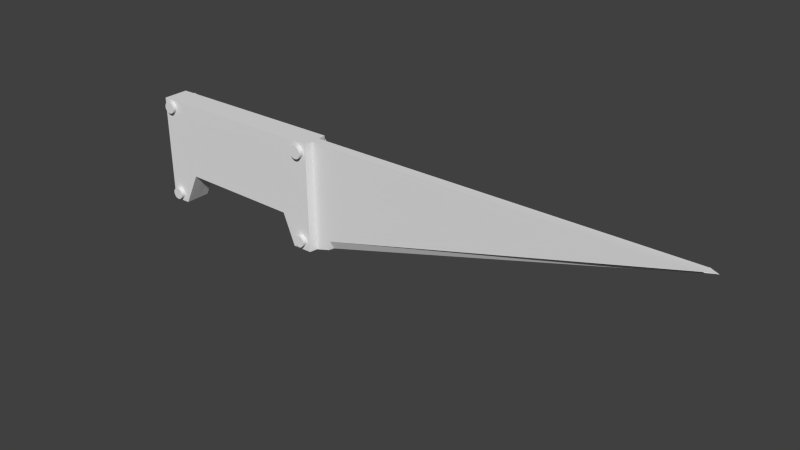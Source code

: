 # Source: untitled.blend_.blend  (saved by Blender 2.76.0; exported with 4.5.12 LTS)
import bpy
from mathutils import Matrix  # noqa: F401  (used for matrix-valued properties, if any)

bpy.ops.wm.read_factory_settings(use_empty=True)
scene = bpy.context.scene
scene.name = 'Scene'

# ---- collections
col_collection_1 = bpy.data.collections.new('Collection 1'); scene.collection.children.link(col_collection_1)

# ---- world
world_world = bpy.data.worlds.new('World'); scene.world = world_world
world_world.color = (0.05088, 0.05088, 0.05088)
world_world.use_sun_shadow = False
world_world.sun_shadow_jitter_overblur = 0.0
world_world.cycles.sampling_method = 'MANUAL'
world_world.cycles.sample_map_resolution = 256

# ---- meshes
me_x = bpy.data.meshes.new('Площина')
me_x.from_pydata([(-1.0, -0.08512, 0.0), (1.0, -0.08512, 0.0), (-1.0, 0.08389, 0.0), (1.0, 0.08389, 0.0), (-0.9844, 0.08389, 6.972), (-0.9844, -0.08512, 6.976), (-0.9902, -0.08512, 6.96), (-0.9864, 0.08389, 6.966), (-1.0, -0.2327, -0.02422), (1.0, -0.2327, -0.02422), (-1.0, 0.2418, -0.02422), (1.0, 0.2418, -0.02422), (-1.0, -0.2327, -3.54), (1.0, -0.2327, -3.54), (-1.0, 0.2418, -3.54), (1.0, 0.2418, -3.54), (1.0, -0.2327, -0.3948), (1.0, 0.2418, -0.3948), (-1.0, 0.2418, -0.3948), (-1.0, -0.2327, -0.3948), (0.9992, -0.2327, -3.197), (-1.001, 0.2418, -3.197), (0.9992, 0.2418, -3.197), (-1.001, -0.2327, -3.197), (0.3899, 0.2418, -2.894), (-1.001, -0.2327, -2.9), (0.3899, -0.2327, -2.894), (-1.001, 0.2418, -2.9), (0.4282, 0.2418, -0.6209), (-1.0, -0.2327, -0.6273), (0.4282, -0.2327, -0.6209), (-1.0, 0.2418, -0.6273), (-0.9402, -0.3196, -0.2042), (-0.9398, 0.3304, -0.2042), (-0.9341, -0.3196, -0.2251), (-0.9337, 0.3304, -0.2251), (-0.9241, -0.3196, -0.2445), (-0.9236, 0.3303, -0.2445), (-0.9104, -0.3196, -0.2615), (-0.91, 0.3303, -0.2615), (-0.8937, -0.3197, -0.2756), (-0.8933, 0.3303, -0.2756), (-0.8746, -0.3197, -0.2861), (-0.8741, 0.3302, -0.2861), (-0.8537, -0.3197, -0.2926), (-0.8533, 0.3302, -0.2926), (-0.832, -0.3198, -0.295), (-0.8316, 0.3302, -0.295), (-0.8103, -0.3198, -0.2931), (-0.8099, 0.3301, -0.2931), (-0.7893, -0.3199, -0.287), (-0.7889, 0.3301, -0.287), (-0.77, -0.3199, -0.2769), (-0.7696, 0.33, -0.2769), (-0.753, -0.3199, -0.2633), (-0.7525, 0.33, -0.2633), (-0.7389, -0.32, -0.2466), (-0.7385, 0.33, -0.2466), (-0.7284, -0.32, -0.2274), (-0.728, 0.33, -0.2274), (-0.7218, -0.32, -0.2066), (-0.7214, 0.33, -0.2066), (-0.7195, -0.32, -0.1849), (-0.719, 0.33, -0.1849), (-0.7214, -0.32, -0.1632), (-0.7209, 0.33, -0.1632), (-0.7275, -0.32, -0.1422), (-0.727, 0.33, -0.1422), (-0.7375, -0.32, -0.1229), (-0.7371, 0.33, -0.1229), (-0.7512, -0.3199, -0.1058), (-0.7508, 0.33, -0.1058), (-0.7679, -0.3199, -0.09179), (-0.7675, 0.33, -0.09179), (-0.787, -0.3199, -0.08129), (-0.7866, 0.3301, -0.08129), (-0.8079, -0.3198, -0.07472), (-0.8074, 0.3301, -0.07472), (-0.8296, -0.3198, -0.07233), (-0.8291, 0.3302, -0.07234), (-0.8513, -0.3197, -0.07423), (-0.8509, 0.3302, -0.07424), (-0.8723, -0.3197, -0.08033), (-0.8718, 0.3302, -0.08034), (-0.8916, -0.3197, -0.09041), (-0.8912, 0.3303, -0.09041), (-0.9086, -0.3196, -0.1041), (-0.9082, 0.3303, -0.1041), (-0.9227, -0.3196, -0.1208), (-0.9223, 0.3303, -0.1208), (-0.9332, -0.3196, -0.1399), (-0.9328, 0.3304, -0.1399), (-0.9398, -0.3196, -0.1607), (-0.9393, 0.3304, -0.1607), (-0.9421, -0.3196, -0.1824), (-0.9417, 0.3304, -0.1824), (-1.0, -0.0006171, 0.0), (1.0, -0.0006171, 0.0), (-0.9826, -0.0006171, 7.135), (-0.9782, -0.0006171, 7.133), (-1.0, 0.004595, -0.02422), (1.0, 0.004595, -0.02422), (-1.0, 0.004595, -3.54), (1.0, 0.004595, -3.54), (-1.0, 0.004595, -0.3948), (1.0, 0.004595, -0.3948), (-1.001, 0.004595, -3.197), (0.9992, 0.004595, -3.197), (0.5343, 0.004595, -2.962), (-1.001, 0.004595, -2.9), (-1.0, 0.004595, -0.6273), (0.5738, 0.004595, -0.5841), (0.9211, 0.08389, 0.2843), (0.9211, -0.08512, 0.2844), (-0.9993, -0.08512, 0.2844), (-0.9993, 0.08389, 0.2844), (-0.9993, -0.0006171, 0.2844), (0.9211, -0.0006171, 0.2844), (0.7744, 0.08389, 0.3208), (-0.9992, -0.08512, 0.3195), (-0.9992, -0.0006171, 0.3195), (0.9114, -0.0006171, 0.3194), (0.747, -0.08512, 0.3213), (-0.9992, 0.08389, 0.3195), (-0.7558, -0.3078, -3.364), (-0.7549, 0.3072, -3.364), (-0.7577, -0.3078, -3.343), (-0.7568, 0.3072, -3.343), (-0.7637, -0.3078, -3.323), (-0.7628, 0.3072, -3.323), (-0.7736, -0.3077, -3.303), (-0.7727, 0.3073, -3.304), (-0.787, -0.3077, -3.287), (-0.7861, 0.3073, -3.287), (-0.8034, -0.3076, -3.273), (-0.8025, 0.3074, -3.273), (-0.8222, -0.3075, -3.263), (-0.8213, 0.3075, -3.263), (-0.8426, -0.3075, -3.256), (-0.8417, 0.3076, -3.256), (-0.864, -0.3074, -3.254), (-0.8631, 0.3076, -3.254), (-0.8853, -0.3073, -3.256), (-0.8844, 0.3077, -3.256), (-0.9059, -0.3072, -3.262), (-0.905, 0.3078, -3.262), (-0.9249, -0.3071, -3.272), (-0.924, 0.3079, -3.272), (-0.9417, -0.3071, -3.285), (-0.9408, 0.308, -3.285), (-0.9554, -0.307, -3.301), (-0.9545, 0.308, -3.301), (-0.9658, -0.307, -3.32), (-0.9649, 0.3081, -3.32), (-0.9722, -0.3069, -3.341), (-0.9713, 0.3081, -3.341), (-0.9746, -0.3069, -3.362), (-0.9737, 0.3081, -3.362), (-0.9727, -0.3069, -3.383), (-0.9718, 0.3081, -3.383), (-0.9667, -0.307, -3.404), (-0.9658, 0.3081, -3.404), (-0.9568, -0.307, -3.423), (-0.9559, 0.308, -3.423), (-0.9434, -0.3071, -3.44), (-0.9425, 0.308, -3.44), (-0.927, -0.3071, -3.454), (-0.9261, 0.3079, -3.454), (-0.9082, -0.3072, -3.464), (-0.9073, 0.3078, -3.464), (-0.8877, -0.3073, -3.47), (-0.8868, 0.3077, -3.47), (-0.8664, -0.3074, -3.473), (-0.8655, 0.3076, -3.473), (-0.845, -0.3075, -3.471), (-0.8441, 0.3076, -3.471), (-0.8244, -0.3075, -3.465), (-0.8235, 0.3075, -3.465), (-0.8054, -0.3076, -3.455), (-0.8045, 0.3074, -3.455), (-0.7887, -0.3077, -3.441), (-0.7878, 0.3073, -3.441), (-0.7749, -0.3078, -3.425), (-0.774, 0.3073, -3.425), (-0.7646, -0.3078, -3.406), (-0.7637, 0.3072, -3.406), (-0.7581, -0.3078, -3.386), (-0.7572, 0.3072, -3.386), (0.7422, 0.3088, -3.375), (0.7414, -0.308, -3.375), (0.7445, 0.3088, -3.354), (0.7437, -0.308, -3.354), (0.7509, 0.3088, -3.333), (0.7501, -0.308, -3.333), (0.7611, 0.3087, -3.315), (0.7602, -0.308, -3.315), (0.7746, 0.3087, -3.299), (0.7738, -0.3081, -3.299), (0.7911, 0.3086, -3.286), (0.7902, -0.3082, -3.286), (0.8098, 0.3085, -3.276), (0.809, -0.3082, -3.276), (0.8301, 0.3085, -3.27), (0.8292, -0.3083, -3.27), (0.8511, 0.3084, -3.268), (0.8503, -0.3084, -3.268), (0.8721, 0.3083, -3.27), (0.8712, -0.3085, -3.27), (0.8922, 0.3082, -3.277), (0.8914, -0.3086, -3.277), (0.9107, 0.3081, -3.287), (0.9099, -0.3086, -3.287), (0.9269, 0.3081, -3.3), (0.926, -0.3087, -3.3), (0.9401, 0.308, -3.317), (0.9392, -0.3087, -3.317), (0.9498, 0.308, -3.336), (0.949, -0.3088, -3.336), (0.9557, 0.308, -3.356), (0.9549, -0.3088, -3.356), (0.9576, 0.3079, -3.377), (0.9567, -0.3088, -3.377), (0.9553, 0.308, -3.398), (0.9544, -0.3088, -3.398), (0.9489, 0.308, -3.418), (0.9481, -0.3088, -3.418), (0.9387, 0.308, -3.437), (0.9379, -0.3087, -3.437), (0.9252, 0.3081, -3.453), (0.9243, -0.3087, -3.453), (0.9087, 0.3081, -3.466), (0.9079, -0.3086, -3.466), (0.89, 0.3082, -3.476), (0.8891, -0.3086, -3.476), (0.8697, 0.3083, -3.482), (0.8689, -0.3085, -3.482), (0.8487, 0.3084, -3.483), (0.8479, -0.3084, -3.483), (0.8277, 0.3085, -3.481), (0.8269, -0.3083, -3.481), (0.8076, 0.3085, -3.475), (0.8067, -0.3082, -3.475), (0.7891, 0.3086, -3.465), (0.7882, -0.3082, -3.465), (0.7729, 0.3087, -3.451), (0.7721, -0.3081, -3.451), (0.7597, 0.3087, -3.435), (0.7589, -0.308, -3.435), (0.75, 0.3088, -3.416), (0.7491, -0.308, -3.416), (0.7441, 0.3088, -3.396), (0.7432, -0.308, -3.396), (0.7227, 0.3078, -0.2065), (0.7184, -0.3094, -0.2065), (0.725, 0.3078, -0.1854), (0.7208, -0.3095, -0.1853), (0.7314, 0.3077, -0.1651), (0.7271, -0.3096, -0.1651), (0.7417, 0.3075, -0.1465), (0.7374, -0.3098, -0.1464), (0.7553, 0.3072, -0.1302), (0.751, -0.3101, -0.1302), (0.7719, 0.3069, -0.1169), (0.7676, -0.3104, -0.1169), (0.7908, 0.3065, -0.1071), (0.7865, -0.3108, -0.107), (0.8112, 0.3061, -0.1011), (0.8069, -0.3112, -0.1011), (0.8323, 0.3057, -0.0993), (0.8281, -0.3116, -0.09925), (0.8535, 0.3053, -0.1016), (0.8492, -0.312, -0.1016), (0.8737, 0.3049, -0.108), (0.8695, -0.3124, -0.108), (0.8924, 0.3045, -0.1182), (0.8881, -0.3128, -0.1182), (0.9087, 0.3042, -0.1319), (0.9044, -0.3131, -0.1319), (0.922, 0.3039, -0.1485), (0.9177, -0.3134, -0.1485), (0.9318, 0.3037, -0.1674), (0.9275, -0.3136, -0.1673), (0.9377, 0.3036, -0.1878), (0.9334, -0.3137, -0.1877), (0.9396, 0.3035, -0.209), (0.9353, -0.3137, -0.2089), (0.9372, 0.3036, -0.2301), (0.933, -0.3137, -0.23), (0.9308, 0.3037, -0.2504), (0.9266, -0.3136, -0.2503), (0.9206, 0.3039, -0.269), (0.9163, -0.3134, -0.2689), (0.9069, 0.3042, -0.2853), (0.9027, -0.3131, -0.2852), (0.8904, 0.3045, -0.2986), (0.8861, -0.3128, -0.2985), (0.8715, 0.3049, -0.3084), (0.8672, -0.3124, -0.3083), (0.8511, 0.3053, -0.3143), (0.8468, -0.312, -0.3143), (0.8299, 0.3057, -0.3162), (0.8256, -0.3116, -0.3161), (0.8088, 0.3061, -0.3139), (0.8045, -0.3112, -0.3138), (0.7885, 0.3065, -0.3075), (0.7842, -0.3108, -0.3074), (0.7699, 0.3069, -0.2972), (0.7656, -0.3104, -0.2972), (0.7536, 0.3072, -0.2836), (0.7493, -0.3101, -0.2835), (0.7403, 0.3075, -0.267), (0.736, -0.3098, -0.2669), (0.7305, 0.3077, -0.2481), (0.7262, -0.3096, -0.2481), (0.7246, 0.3078, -0.2277), (0.7203, -0.3095, -0.2277)], [], [(98, 99, 7, 4), (121, 118, 7, 99), (120, 119, 5, 98), (118, 123, 4, 7), (119, 122, 6, 5), (1, 0, 8, 9), (2, 3, 11, 10), (96, 2, 10, 100), (97, 1, 9, 101), (107, 20, 13, 103), (102, 14, 15, 103), (106, 21, 14, 102), (21, 22, 15, 14), (20, 23, 12, 13), (9, 8, 19, 16), (10, 11, 17, 18), (100, 10, 18, 104), (101, 9, 16, 105), (26, 25, 23, 20), (27, 24, 22, 21), (109, 27, 21, 106), (108, 26, 20, 107), (111, 30, 26, 108), (110, 31, 27, 109), (31, 28, 24, 27), (30, 29, 25, 26), (16, 19, 29, 30), (18, 17, 28, 31), (104, 18, 31, 110), (105, 16, 30, 111), (75, 74, 72, 73), (94, 32, 34, 36, 38, 40, 42, 44, 46, 48, 50, 52, 54, 56, 58, 60, 62, 64, 66, 68, 70, 72, 74, 76, 78, 80, 82, 84, 86, 88, 90, 92), (55, 54, 52, 53), (77, 76, 74, 75), (35, 34, 32, 33), (53, 51, 49, 47, 45, 43, 41, 39, 37, 35, 33, 95, 93, 91, 89, 87, 85, 83, 81, 79, 77, 75, 73, 71, 69, 67, 65, 63, 61, 59, 57, 55), (33, 32, 94, 95), (57, 56, 54, 55), (79, 78, 76, 77), (37, 36, 34, 35), (59, 58, 56, 57), (81, 80, 78, 79), (39, 38, 36, 37), (61, 60, 58, 59), (83, 82, 80, 81), (41, 40, 38, 39), (63, 62, 60, 61), (85, 84, 82, 83), (43, 42, 40, 41), (65, 64, 62, 63), (87, 86, 84, 85), (45, 44, 42, 43), (67, 66, 64, 65), (89, 88, 86, 87), (47, 46, 44, 45), (69, 68, 66, 67), (91, 90, 88, 89), (49, 48, 46, 47), (71, 70, 68, 69), (93, 92, 90, 91), (51, 50, 48, 49), (73, 72, 70, 71), (95, 94, 92, 93), (53, 52, 50, 51), (17, 105, 111, 28), (19, 104, 110, 29), (29, 110, 109, 25), (28, 111, 108, 24), (24, 108, 107, 22), (25, 109, 106, 23), (11, 101, 105, 17), (8, 100, 104, 19), (23, 106, 102, 12), (12, 102, 103, 13), (22, 107, 103, 15), (3, 97, 101, 11), (0, 96, 100, 8), (123, 120, 98, 4), (122, 121, 99, 6), (5, 6, 99, 98), (1, 97, 117, 113), (2, 96, 116, 115), (0, 1, 113, 114), (3, 2, 115, 112), (96, 0, 114, 116), (97, 3, 112, 117), (113, 117, 121, 122), (115, 116, 120, 123), (114, 113, 122, 119), (112, 115, 123, 118), (116, 114, 119, 120), (117, 112, 118, 121), (124, 125, 127, 126), (126, 127, 129, 128), (128, 129, 131, 130), (130, 131, 133, 132), (132, 133, 135, 134), (134, 135, 137, 136), (136, 137, 139, 138), (138, 139, 141, 140), (140, 141, 143, 142), (142, 143, 145, 144), (144, 145, 147, 146), (146, 147, 149, 148), (148, 149, 151, 150), (150, 151, 153, 152), (152, 153, 155, 154), (154, 155, 157, 156), (156, 157, 159, 158), (158, 159, 161, 160), (160, 161, 163, 162), (162, 163, 165, 164), (164, 165, 167, 166), (166, 167, 169, 168), (168, 169, 171, 170), (170, 171, 173, 172), (172, 173, 175, 174), (174, 175, 177, 176), (176, 177, 179, 178), (178, 179, 181, 180), (180, 181, 183, 182), (182, 183, 185, 184), (127, 125, 187, 185, 183, 181, 179, 177, 175, 173, 171, 169, 167, 165, 163, 161, 159, 157, 155, 153, 151, 149, 147, 145, 143, 141, 139, 137, 135, 133, 131, 129), (186, 187, 125, 124), (184, 185, 187, 186), (124, 126, 128, 130, 132, 134, 136, 138, 140, 142, 144, 146, 148, 150, 152, 154, 156, 158, 160, 162, 164, 166, 168, 170, 172, 174, 176, 178, 180, 182, 184, 186), (188, 189, 191, 190), (190, 191, 193, 192), (192, 193, 195, 194), (194, 195, 197, 196), (196, 197, 199, 198), (198, 199, 201, 200), (200, 201, 203, 202), (202, 203, 205, 204), (204, 205, 207, 206), (206, 207, 209, 208), (208, 209, 211, 210), (210, 211, 213, 212), (212, 213, 215, 214), (214, 215, 217, 216), (216, 217, 219, 218), (218, 219, 221, 220), (220, 221, 223, 222), (222, 223, 225, 224), (224, 225, 227, 226), (226, 227, 229, 228), (228, 229, 231, 230), (230, 231, 233, 232), (232, 233, 235, 234), (234, 235, 237, 236), (236, 237, 239, 238), (238, 239, 241, 240), (240, 241, 243, 242), (242, 243, 245, 244), (244, 245, 247, 246), (246, 247, 249, 248), (191, 189, 251, 249, 247, 245, 243, 241, 239, 237, 235, 233, 231, 229, 227, 225, 223, 221, 219, 217, 215, 213, 211, 209, 207, 205, 203, 201, 199, 197, 195, 193), (250, 251, 189, 188), (248, 249, 251, 250), (188, 190, 192, 194, 196, 198, 200, 202, 204, 206, 208, 210, 212, 214, 216, 218, 220, 222, 224, 226, 228, 230, 232, 234, 236, 238, 240, 242, 244, 246, 248, 250), (252, 253, 255, 254), (254, 255, 257, 256), (256, 257, 259, 258), (258, 259, 261, 260), (260, 261, 263, 262), (262, 263, 265, 264), (264, 265, 267, 266), (266, 267, 269, 268), (268, 269, 271, 270), (270, 271, 273, 272), (272, 273, 275, 274), (274, 275, 277, 276), (276, 277, 279, 278), (278, 279, 281, 280), (280, 281, 283, 282), (282, 283, 285, 284), (284, 285, 287, 286), (286, 287, 289, 288), (288, 289, 291, 290), (290, 291, 293, 292), (292, 293, 295, 294), (294, 295, 297, 296), (296, 297, 299, 298), (298, 299, 301, 300), (300, 301, 303, 302), (302, 303, 305, 304), (304, 305, 307, 306), (306, 307, 309, 308), (308, 309, 311, 310), (310, 311, 313, 312), (255, 253, 315, 313, 311, 309, 307, 305, 303, 301, 299, 297, 295, 293, 291, 289, 287, 285, 283, 281, 279, 277, 275, 273, 271, 269, 267, 265, 263, 261, 259, 257), (314, 315, 253, 252), (312, 313, 315, 314), (252, 254, 256, 258, 260, 262, 264, 266, 268, 270, 272, 274, 276, 278, 280, 282, 284, 286, 288, 290, 292, 294, 296, 298, 300, 302, 304, 306, 308, 310, 312, 314)])
me_x.use_remesh_preserve_volume = False
me_x.use_remesh_preserve_attributes = False
me_x.use_mirror_vertex_groups = False
me_x.update()

# ---- objects
ob_x = bpy.data.objects.new('Площина', me_x)

# ---- transforms, parenting, visibility, modifiers, constraints
ob_x.location = (0.0, 0.0, 1.008)
ob_x.rotation_euler = (0.0, 1.56, 0.0)
ob_x.lineart.crease_threshold = 0.0

# ---- collection membership
col_collection_1.objects.link(ob_x)

# ---- scene / render settings (as saved in the file)
scene.frame_start = 1; scene.frame_end = 250; scene.frame_set(96)
scene.render.engine = 'BLENDER_EEVEE_NEXT'
scene.render.resolution_percentage = 50
scene.render.dither_intensity = 0.0
scene.cycles.use_denoising = False
scene.cycles.samples = 10
scene.cycles.sampling_pattern = 'TABULATED_SOBOL'
scene.cycles.light_sampling_threshold = 0.0
scene.cycles.use_adaptive_sampling = False
scene.cycles.use_light_tree = False
scene.cycles.blur_glossy = 0.0
scene.cycles.pixel_filter_type = 'GAUSSIAN'
scene.cycles.sample_clamp_indirect = 0.0
scene.view_settings.view_transform = 'Standard'
bpy.context.view_layer.update()

# ---- added for rendering (the .blend has no active camera and no usable light): camera, sun
cam_auto = bpy.data.cameras.new('AutoCamera')
cam_auto.lens = 50.0
cam_auto.sensor_width = 36.0
cam_auto.clip_end = 1000.0
ob_auto_camera = bpy.data.objects.new('AutoCamera', cam_auto)
scene.collection.objects.link(ob_auto_camera)
ob_auto_camera.location = (11.9043, -12.1236, 9.11392)
ob_auto_camera.rotation_euler = (1.09748, -7.21219e-08, 0.694738)
scene.camera = ob_auto_camera
light_auto_sun = bpy.data.lights.new('AutoSun', 'SUN')
light_auto_sun.energy = 3.0
light_auto_sun.angle = 0.0523599
ob_auto_sun = bpy.data.objects.new('AutoSun', light_auto_sun)
scene.collection.objects.link(ob_auto_sun)
ob_auto_sun.rotation_euler = (0.872665, 0.174533, 0.523599)
bpy.context.view_layer.update()
